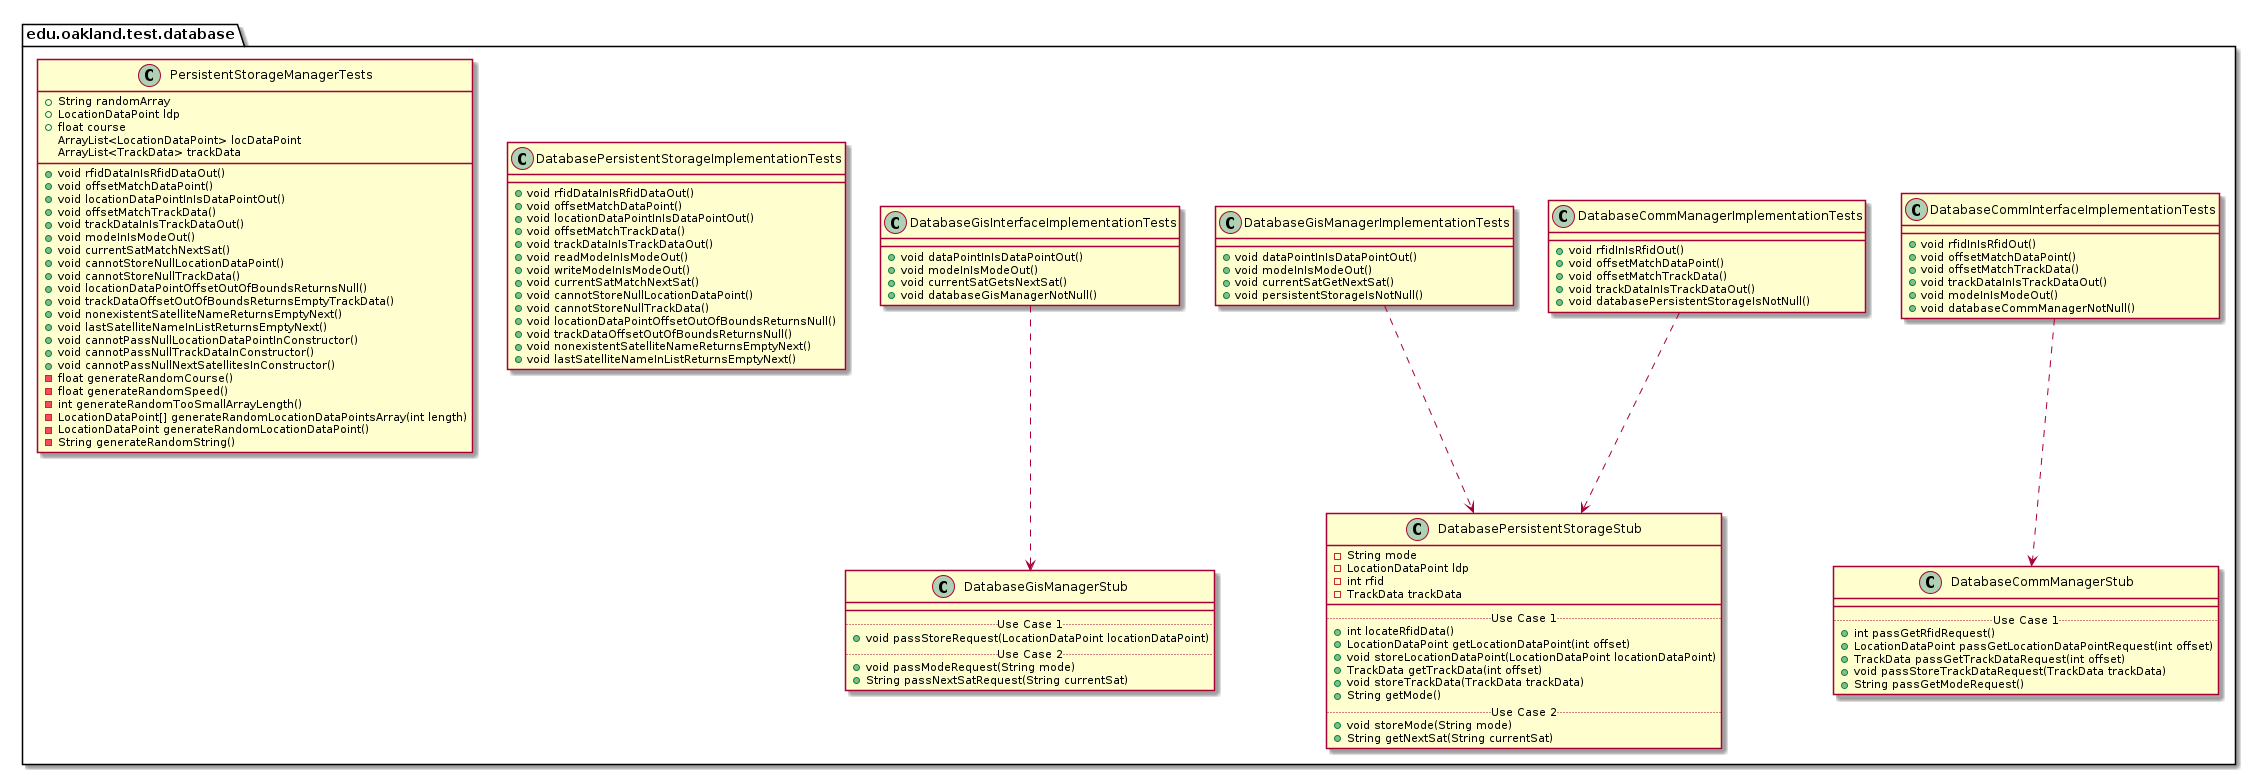

The diagram above was rendered by PlantUML. Its source (embedded in the PNG):
@startuml DatabaseTestPackage_InternalDependencies

package edu.oakland.test.database {
    
}


package edu.oakland.test.database {
    class DatabaseCommInterfaceImplementationTests {
        + void rfidInIsRfidOut()
        + void offsetMatchDataPoint()
        + void offsetMatchTrackData()
        + void trackDataInIsTrackDataOut()
        + void modeInIsModeOut()
        + void databaseCommManagerNotNull()
    }
}



package edu.oakland.test.database {
    class DatabaseCommManagerStub {
        __
        .. Use Case 1 ..
        + int passGetRfidRequest()
        + LocationDataPoint passGetLocationDataPointRequest(int offset)
        + TrackData passGetTrackDataRequest(int offset)
        + void passStoreTrackDataRequest(TrackData trackData)
        + String passGetModeRequest()
    }
}

DatabaseCommInterfaceImplementationTests ..> DatabaseCommManagerStub

package edu.oakland.test.database {
    class DatabaseCommManagerImplementationTests {
        + void rfidInIsRfidOut()
        + void offsetMatchDataPoint()
        + void offsetMatchTrackData()
        + void trackDataInIsTrackDataOut()
        + void databasePersistentStorageIsNotNull() 
    }
}



package edu.oakland.test.database {
    class DatabasePersistentStorageStub {
        - String mode
        - LocationDataPoint ldp
        - int rfid
        - TrackData trackData
        __
        .. Use Case 1 ..
        + int locateRfidData()
        + LocationDataPoint getLocationDataPoint(int offset)
        + void storeLocationDataPoint(LocationDataPoint locationDataPoint)
        + TrackData getTrackData(int offset)
        + void storeTrackData(TrackData trackData)
        + String getMode()
        .. Use Case 2 ..
        + void storeMode(String mode)
        + String getNextSat(String currentSat)
    }
}

DatabaseCommManagerImplementationTests ..> DatabasePersistentStorageStub

package edu.oakland.test.database {
    class DatabaseGisInterfaceImplementationTests {
        + void dataPointInIsDataPointOut()
        + void modeInIsModeOut()
        + void currentSatGetsNextSat()
        + void databaseGisManagerNotNull()
    }
}



package edu.oakland.test.database {
    class DatabaseGisManagerStub {
        __
        .. Use Case 1 ..
        + void passStoreRequest(LocationDataPoint locationDataPoint)
        .. Use Case 2 ..
        + void passModeRequest(String mode)
        + String passNextSatRequest(String currentSat)
    }
}

DatabaseGisInterfaceImplementationTests ..> DatabaseGisManagerStub

package edu.oakland.test.database {
    class DatabaseGisManagerImplementationTests {
        + void dataPointInIsDataPointOut()
        + void modeInIsModeOut()
        + void currentSatGetNextSat()
        + void persistentStorageIsNotNull()
    }
}


DatabaseGisManagerImplementationTests ..> DatabasePersistentStorageStub

package edu.oakland.test.database {
    class DatabasePersistentStorageImplementationTests {
        + void rfidDataInIsRfidDataOut()
        + void offsetMatchDataPoint()
        + void locationDataPointInIsDataPointOut()
        + void offsetMatchTrackData()
        + void trackDataInIsTrackDataOut()
        + void readModeInIsModeOut()
        + void writeModeInIsModeOut()
        + void currentSatMatchNextSat()
        + void cannotStoreNullLocationDataPoint()
        + void cannotStoreNullTrackData()
        + void locationDataPointOffsetOutOfBoundsReturnsNull()
        + void trackDataOffsetOutOfBoundsReturnsNull()
        + void nonexistentSatelliteNameReturnsEmptyNext()
        + void lastSatelliteNameInListReturnsEmptyNext()
    }
}


package edu.oakland.test.database {
    class PersistentStorageManagerTests {
        + String randomArray
        + LocationDataPoint ldp
        + float course
        ArrayList<LocationDataPoint> locDataPoint
        ArrayList<TrackData> trackData
        + void rfidDataInIsRfidDataOut()
        + void offsetMatchDataPoint()
        + void locationDataPointInIsDataPointOut()
        + void offsetMatchTrackData()
        + void trackDataInIsTrackDataOut()
        + void modeInIsModeOut()
        + void currentSatMatchNextSat()
        + void cannotStoreNullLocationDataPoint()
        + void cannotStoreNullTrackData()
        + void locationDataPointOffsetOutOfBoundsReturnsNull()
        + void trackDataOffsetOutOfBoundsReturnsEmptyTrackData()
        + void nonexistentSatelliteNameReturnsEmptyNext()
        + void lastSatelliteNameInListReturnsEmptyNext()
        + void cannotPassNullLocationDataPointInConstructor()
        + void cannotPassNullTrackDataInConstructor()
        + void cannotPassNullNextSatellitesInConstructor()
        - float generateRandomCourse()
        - float generateRandomSpeed()
        - int generateRandomTooSmallArrayLength()
        - LocationDataPoint[] generateRandomLocationDataPointsArray(int length)
        - LocationDataPoint generateRandomLocationDataPoint()
        - String generateRandomString()
    }
}


@enduml